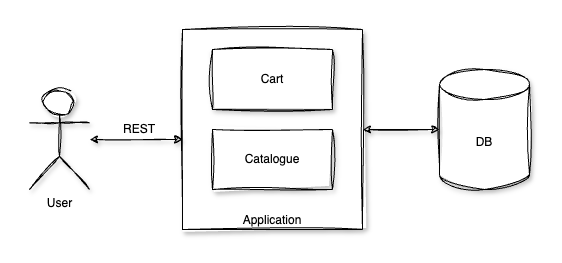

The diagram above was exported from draw.io. Its source (the exported page's mxGraphModel, read from the mxfile embedded in the PNG):
<mxGraphModel dx="586" dy="441" grid="1" gridSize="10" guides="1" tooltips="1" connect="1" arrows="1" fold="1" page="1" pageScale="1" pageWidth="827" pageHeight="1169" math="0" shadow="0">
  <root>
    <mxCell id="0" />
    <mxCell id="1" parent="0" />
    <mxCell id="2" value="DB" style="shape=cylinder3;whiteSpace=wrap;html=1;boundedLbl=1;backgroundOutline=1;size=15;sketch=1;curveFitting=1;jiggle=2;shadow=1;" vertex="1" parent="1">
      <mxGeometry x="570" y="250" width="90" height="120" as="geometry" />
    </mxCell>
    <mxCell id="3" value="Application" style="rounded=0;whiteSpace=wrap;html=1;sketch=1;curveFitting=1;jiggle=2;shadow=1;verticalAlign=bottom;" vertex="1" parent="1">
      <mxGeometry x="313" y="210" width="180" height="200" as="geometry" />
    </mxCell>
    <mxCell id="4" value="Cart" style="rounded=0;whiteSpace=wrap;html=1;sketch=1;curveFitting=1;jiggle=2;shadow=1;" vertex="1" parent="1">
      <mxGeometry x="343" y="230" width="120" height="60" as="geometry" />
    </mxCell>
    <mxCell id="5" value="Catalogue" style="rounded=0;whiteSpace=wrap;html=1;sketch=1;curveFitting=1;jiggle=2;shadow=1;" vertex="1" parent="1">
      <mxGeometry x="343" y="310" width="120" height="60" as="geometry" />
    </mxCell>
    <mxCell id="6" value="User" style="shape=umlActor;verticalLabelPosition=bottom;verticalAlign=top;html=1;outlineConnect=0;shadow=1;sketch=1;curveFitting=1;jiggle=2;" vertex="1" parent="1">
      <mxGeometry x="160" y="270" width="60" height="100" as="geometry" />
    </mxCell>
    <mxCell id="7" value="" style="endArrow=classic;startArrow=classic;html=1;rounded=0;entryX=0;entryY=0.55;entryDx=0;entryDy=0;entryPerimeter=0;sketch=1;curveFitting=1;jiggle=2;shadow=1;" edge="1" source="6" target="3" parent="1">
      <mxGeometry width="50" height="50" relative="1" as="geometry">
        <mxPoint x="390" y="420" as="sourcePoint" />
        <mxPoint x="440" y="370" as="targetPoint" />
      </mxGeometry>
    </mxCell>
    <mxCell id="8" value="" style="endArrow=classic;startArrow=classic;html=1;rounded=0;sketch=1;curveFitting=1;jiggle=2;shadow=1;" edge="1" source="3" target="2" parent="1">
      <mxGeometry width="50" height="50" relative="1" as="geometry">
        <mxPoint x="390" y="420" as="sourcePoint" />
        <mxPoint x="440" y="370" as="targetPoint" />
      </mxGeometry>
    </mxCell>
    <mxCell id="9" value="REST" style="text;html=1;align=center;verticalAlign=middle;whiteSpace=wrap;rounded=0;shadow=0;" vertex="1" parent="1">
      <mxGeometry x="240" y="295" width="60" height="30" as="geometry" />
    </mxCell>
  </root>
</mxGraphModel>